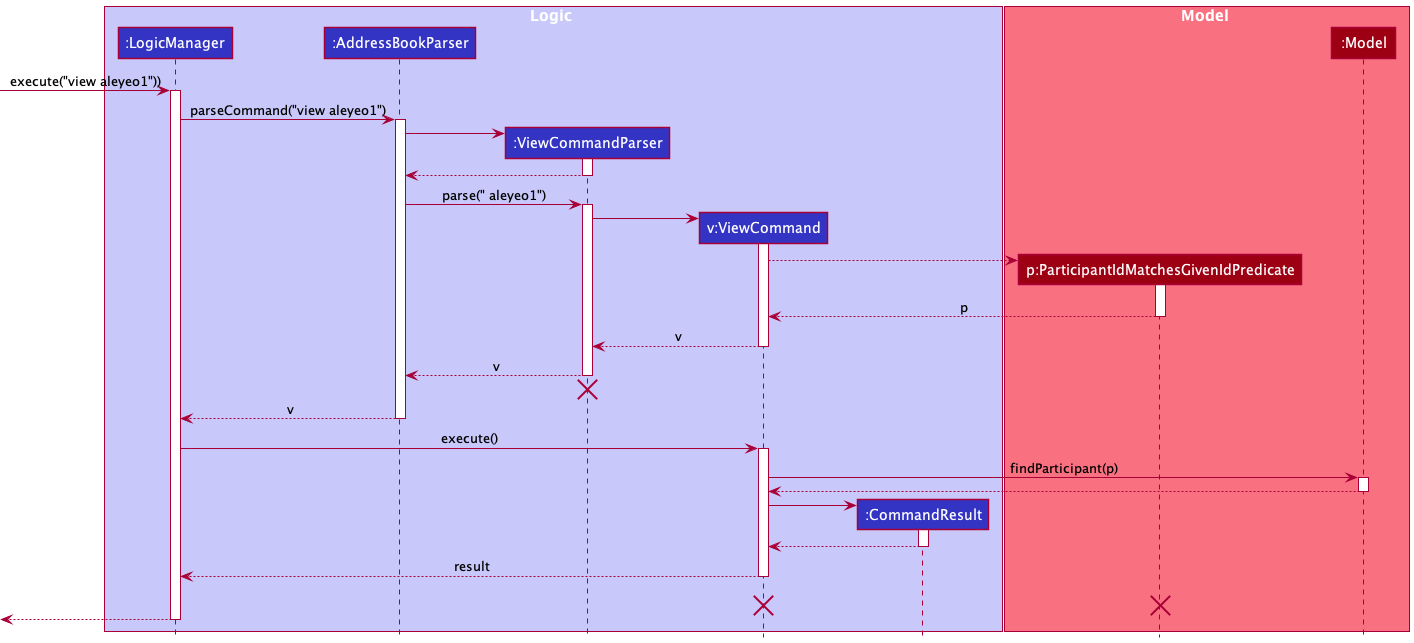

The diagram above was rendered by PlantUML. Its source (embedded in the PNG):
@startuml
'https://plantuml.com/sequence-diagram
!include style.puml

box Logic LOGIC_COLOR_T1
participant ":LogicManager" as LogicManager LOGIC_COLOR
participant ":AddressBookParser" as AddressBookParser LOGIC_COLOR
participant ":ViewCommandParser" as ViewCommandParser LOGIC_COLOR
participant "v:ViewCommand" as ViewCommand LOGIC_COLOR

participant ":CommandResult" as CommandResult LOGIC_COLOR
end box

box Model MODEL_COLOR_T1
participant "p:ParticipantIdMatchesGivenIdPredicate" as ParticipantIdMatchesGivenIdPredicate MODEL_COLOR
participant ":Model" as Model MODEL_COLOR
end box

[-> LogicManager : execute("view aleyeo1"))
activate LogicManager

LogicManager -> AddressBookParser : parseCommand("view aleyeo1")
activate AddressBookParser

create ViewCommandParser
AddressBookParser -> ViewCommandParser

activate ViewCommandParser
ViewCommandParser --> AddressBookParser
deactivate ViewCommandParser

AddressBookParser -> ViewCommandParser : parse(" aleyeo1")
activate ViewCommandParser

create ViewCommand
ViewCommandParser -> ViewCommand
activate ViewCommand

create ParticipantIdMatchesGivenIdPredicate
ViewCommand --> ParticipantIdMatchesGivenIdPredicate
activate ParticipantIdMatchesGivenIdPredicate

ParticipantIdMatchesGivenIdPredicate --> ViewCommand : p
deactivate ParticipantIdMatchesGivenIdPredicate

ViewCommand --> ViewCommandParser : v
deactivate ViewCommand

ViewCommandParser --> AddressBookParser : v
deactivate ViewCommandParser

ViewCommandParser -[hidden]-> AddressBookParser
destroy ViewCommandParser

AddressBookParser --> LogicManager : v
deactivate AddressBookParser

LogicManager -> ViewCommand : execute()
activate ViewCommand

ViewCommand -> Model : findParticipant(p)
activate Model

Model --> ViewCommand
deactivate Model

create CommandResult
ViewCommand -> CommandResult

activate CommandResult
CommandResult --> ViewCommand

deactivate CommandResult

ViewCommand --> LogicManager : result
deactivate
ViewCommand -[hidden]-> LogicManager : result
destroy ViewCommand
destroy ParticipantIdMatchesGivenIdPredicate

[<--LogicManager
deactivate LogicManager
@enduml